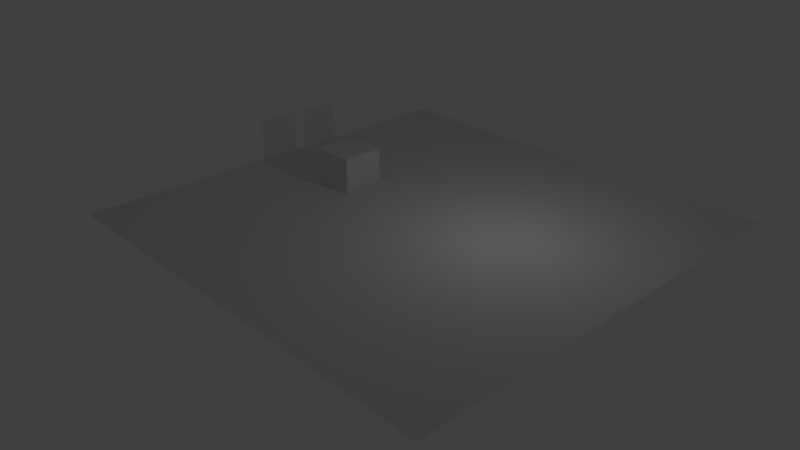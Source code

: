 # Source: simple_scenes.blend  (saved by Blender 2.79.0; exported with 4.5.12 LTS)
import bpy
from mathutils import Matrix  # noqa: F401  (used for matrix-valued properties, if any)

bpy.ops.wm.read_factory_settings(use_empty=True)
scene = bpy.context.scene
scene.name = 'Scene'

# ---- collections
col_collection_1 = bpy.data.collections.new('Collection 1'); scene.collection.children.link(col_collection_1)

# ---- materials (node trees are filled in below, after node groups)
mat_material_001 = bpy.data.materials.new('Material.001')
mat_material_001.alpha_threshold = 0.0
mat_material_001.roughness = 0.5

# ---- material node trees

# ---- world
world_world = bpy.data.worlds.new('World'); scene.world = world_world
world_world.color = (0.05088, 0.05088, 0.05088)
world_world.use_sun_shadow = False
world_world.sun_shadow_jitter_overblur = 0.0
world_world.cycles.sampling_method = 'MANUAL'

# ---- cameras
cam_camera = bpy.data.cameras.new('Camera')
cam_camera.clip_end = 100.0
cam_camera.lens = 35.0
cam_camera.sensor_width = 32.0
cam_camera.sensor_height = 18.0
cam_camera.ortho_scale = 7.314
cam_camera.dof.focus_distance = 0.0
cam_camera.dof.aperture_fstop = 128.0

# ---- lights
light_lamp = bpy.data.lights.new('Lamp', 'POINT')
light_lamp.transmission_factor = 0.0
light_lamp.cutoff_distance = 30.0
light_lamp.energy = 100.0
light_lamp.shadow_buffer_clip_start = 1.001
light_lamp.shadow_soft_size = 0.1
light_lamp.shadow_maximum_resolution = 0.006
light_lamp.use_absolute_resolution = True

# ---- meshes
me_cube = bpy.data.meshes.new('Cube')
me_cube.from_pydata([(-1.0, -1.0, -1.0), (-1.0, -1.0, 1.0), (-1.0, 1.0, -1.0), (-1.0, 1.0, 1.0), (1.0, -1.0, -1.0), (1.0, -1.0, 1.0), (1.0, 1.0, -1.0), (1.0, 1.0, 1.0)], [], [(0, 1, 3, 2), (2, 3, 7, 6), (6, 7, 5, 4), (4, 5, 1, 0), (2, 6, 4, 0), (7, 3, 1, 5)])
me_cube.use_remesh_preserve_volume = False
me_cube.use_remesh_preserve_attributes = False
me_cube.use_mirror_vertex_groups = False
me_cube.update()
me_plane_003 = bpy.data.meshes.new('Plane.003')
me_plane_003.from_pydata([(-1.0, -1.0, 0.0), (1.0, -1.0, 0.0), (-1.0, 1.0, 0.0), (1.0, 1.0, 0.0)], [], [(0, 1, 3, 2)])
me_plane_003.use_remesh_preserve_volume = False
me_plane_003.use_remesh_preserve_attributes = False
me_plane_003.use_mirror_vertex_groups = False
me_plane_003.update()
me_plane = bpy.data.meshes.new('Plane')
me_plane.from_pydata([(-1.0, -1.0, 0.0), (1.0, -1.0, 0.0), (-1.0, 1.0, 0.0), (1.0, 1.0, 0.0)], [], [(0, 1, 3, 2)])
me_plane.use_remesh_preserve_volume = False
me_plane.use_remesh_preserve_attributes = False
me_plane.use_mirror_vertex_groups = False
me_plane.update()
me_plane_002 = bpy.data.meshes.new('Plane.002')
me_plane_002.from_pydata([(-1.0, -1.0, 0.0), (1.0, -1.0, 0.0), (-1.0, 1.0, 0.0), (1.0, 1.0, 0.0)], [], [(0, 1, 3, 2)])
me_plane_002.materials.append(mat_material_001)
me_plane_002.use_remesh_preserve_volume = False
me_plane_002.use_remesh_preserve_attributes = False
me_plane_002.use_mirror_vertex_groups = False
me_plane_002.update()

# ---- objects
ob_cube = bpy.data.objects.new('Cube', me_cube)
ob_plane_002 = bpy.data.objects.new('Plane.002', me_plane_003)
ob_plane = bpy.data.objects.new('Plane', me_plane)
ob_door = bpy.data.objects.new('door', me_plane_002)
ob_lamp = bpy.data.objects.new('Lamp', light_lamp)
ob_camera = bpy.data.objects.new('Camera', cam_camera)
ob_character = bpy.data.objects.new('Character', None)
ob_characterrig = bpy.data.objects.new('CharacterRig', None)
ob_beta_joints = bpy.data.objects.new('Beta_Joints', None)
ob_beta_surface = bpy.data.objects.new('Beta_Surface', None)

# ---- transforms, parenting, visibility, modifiers, constraints
ob_cube.location = (-5.177, 0.3835, 0.6678)
ob_cube.lineart.crease_threshold = 0.0
ob_plane_002.location = (-10.24, 2.64, 0.9307)
ob_plane_002.rotation_euler = (0.0, 1.536, 0.0)
ob_plane_002.lineart.crease_threshold = 0.0
ob_plane.location = (0.0, 0.0, 0.0)
ob_plane.scale = (10.25, 10.25, 10.25)
ob_plane.lineart.crease_threshold = 0.0
ob_door.location = (-10.13, 0.0, 1.085)
ob_door.rotation_euler = (0.0, -1.555, 3.124)
ob_door.lineart.crease_threshold = 0.0
ob_lamp.location = (4.076, 1.005, 5.904)
ob_lamp.rotation_euler = (0.6503, 0.05522, 1.866)
ob_lamp.lock_rotations_4d = False
ob_lamp.empty_display_type = 'ARROWS'
ob_lamp.color = (0.0, 0.0, 0.0, 0.0)
ob_lamp.lineart.crease_threshold = 0.0
ob_camera.location = (24.13, -23.98, 16.62)
ob_camera.rotation_euler = (1.109, 0.0, 0.8149)
ob_camera.lock_rotations_4d = False
ob_camera.empty_display_type = 'ARROWS'
ob_camera.color = (0.0, 0.0, 0.0, 0.0)
ob_camera.display_type = 'WIRE'
ob_camera.lineart.crease_threshold = 0.0
ob_character.location = (0.0, 0.0, 0.0)
ob_characterrig.location = (0.0, 0.0, 0.0)
ob_beta_joints.location = (0.0, 0.0, 0.0)
ob_beta_surface.location = (0.0, 0.0, 0.0)

# ---- collection membership
col_collection_1.objects.link(ob_cube)
col_collection_1.objects.link(ob_plane_002)
col_collection_1.objects.link(ob_plane)
col_collection_1.objects.link(ob_door)
col_collection_1.objects.link(ob_lamp)
col_collection_1.objects.link(ob_camera)
col_collection_1.objects.link(ob_character)
col_collection_1.objects.link(ob_characterrig)
col_collection_1.objects.link(ob_beta_joints)
col_collection_1.objects.link(ob_beta_surface)

# ---- scene / render settings (as saved in the file)
scene.camera = ob_camera
scene.frame_start = 1; scene.frame_end = 250; scene.frame_set(183)
scene.render.engine = 'BLENDER_EEVEE_NEXT'
scene.render.resolution_percentage = 50
scene.render.dither_intensity = 0.0
scene.cycles.use_denoising = False
scene.cycles.samples = 128
scene.cycles.sampling_pattern = 'TABULATED_SOBOL'
scene.cycles.use_adaptive_sampling = False
scene.cycles.use_light_tree = False
scene.cycles.blur_glossy = 0.0
scene.cycles.sample_clamp_indirect = 0.0
scene.view_settings.view_transform = 'Standard'
bpy.context.view_layer.update()
